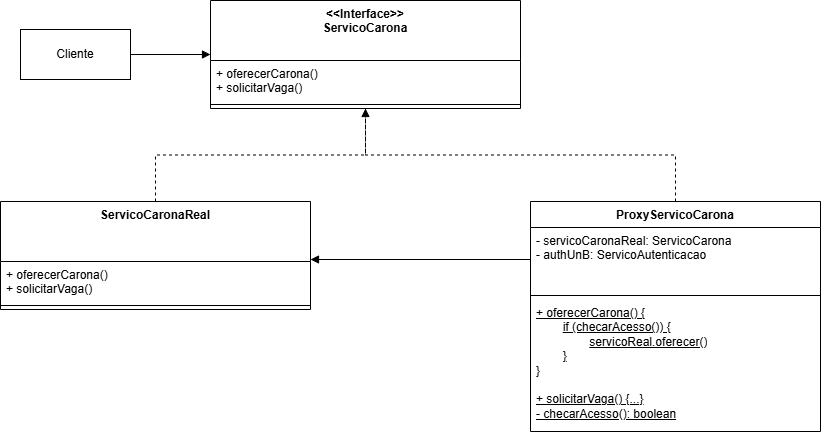

The diagram above was exported from draw.io. Its source (the exported page's mxGraphModel, read from the mxfile embedded in the PNG):
<mxGraphModel dx="1111" dy="525" grid="1" gridSize="10" guides="1" tooltips="1" connect="1" arrows="1" fold="1" page="1" pageScale="1" pageWidth="827" pageHeight="1169" math="0" shadow="0">
  <root>
    <mxCell id="0" />
    <mxCell id="1" parent="0" />
    <mxCell id="LR1MvL7PoNP5AzZNiIdY-10" value="Cliente" style="html=1;whiteSpace=wrap;" parent="1" vertex="1">
      <mxGeometry x="370" y="318" width="110" height="50" as="geometry" />
    </mxCell>
    <mxCell id="LR1MvL7PoNP5AzZNiIdY-11" value="" style="edgeStyle=orthogonalEdgeStyle;rounded=0;orthogonalLoop=1;jettySize=auto;html=1;endArrow=block;endFill=1;" parent="1" source="LR1MvL7PoNP5AzZNiIdY-10" target="LR1MvL7PoNP5AzZNiIdY-12" edge="1">
      <mxGeometry relative="1" as="geometry">
        <mxPoint x="490" y="348" as="sourcePoint" />
        <mxPoint x="576.5" y="424" as="targetPoint" />
      </mxGeometry>
    </mxCell>
    <mxCell id="LR1MvL7PoNP5AzZNiIdY-12" value="&amp;lt;&amp;lt;Interface&amp;gt;&amp;gt;&lt;div&gt;ServicoCarona&lt;/div&gt;" style="swimlane;fontStyle=1;align=center;verticalAlign=top;childLayout=stackLayout;horizontal=1;startSize=60;horizontalStack=0;resizeParent=1;resizeParentMax=0;resizeLast=0;collapsible=1;marginBottom=0;whiteSpace=wrap;html=1;" parent="1" vertex="1">
      <mxGeometry x="560" y="289" width="310" height="108" as="geometry" />
    </mxCell>
    <mxCell id="LR1MvL7PoNP5AzZNiIdY-13" value="+ oferecerCarona()&lt;div&gt;+ solicitarVaga()&lt;/div&gt;" style="text;strokeColor=none;fillColor=none;align=left;verticalAlign=top;spacingLeft=4;spacingRight=4;overflow=hidden;rotatable=0;points=[[0,0.5],[1,0.5]];portConstraint=eastwest;whiteSpace=wrap;html=1;" parent="LR1MvL7PoNP5AzZNiIdY-12" vertex="1">
      <mxGeometry y="60" width="310" height="40" as="geometry" />
    </mxCell>
    <mxCell id="LR1MvL7PoNP5AzZNiIdY-14" value="" style="line;strokeWidth=1;fillColor=none;align=left;verticalAlign=middle;spacingTop=-1;spacingLeft=3;spacingRight=3;rotatable=0;labelPosition=right;points=[];portConstraint=eastwest;strokeColor=inherit;" parent="LR1MvL7PoNP5AzZNiIdY-12" vertex="1">
      <mxGeometry y="100" width="310" height="8" as="geometry" />
    </mxCell>
    <mxCell id="--6-wV3AoOddI-AxU2iQ-15" style="edgeStyle=orthogonalEdgeStyle;rounded=0;orthogonalLoop=1;jettySize=auto;html=1;exitX=0.5;exitY=0;exitDx=0;exitDy=0;entryX=0.5;entryY=1;entryDx=0;entryDy=0;dashed=1;endArrow=none;endFill=0;" parent="1" source="--6-wV3AoOddI-AxU2iQ-12" target="LR1MvL7PoNP5AzZNiIdY-12" edge="1">
      <mxGeometry relative="1" as="geometry" />
    </mxCell>
    <mxCell id="--6-wV3AoOddI-AxU2iQ-12" value="ServicoCaronaReal" style="swimlane;fontStyle=1;align=center;verticalAlign=top;childLayout=stackLayout;horizontal=1;startSize=60;horizontalStack=0;resizeParent=1;resizeParentMax=0;resizeLast=0;collapsible=1;marginBottom=0;whiteSpace=wrap;html=1;" parent="1" vertex="1">
      <mxGeometry x="350" y="490" width="310" height="108" as="geometry" />
    </mxCell>
    <mxCell id="--6-wV3AoOddI-AxU2iQ-13" value="+ oferecerCarona()&lt;div&gt;+ solicitarVaga()&lt;/div&gt;" style="text;strokeColor=none;fillColor=none;align=left;verticalAlign=top;spacingLeft=4;spacingRight=4;overflow=hidden;rotatable=0;points=[[0,0.5],[1,0.5]];portConstraint=eastwest;whiteSpace=wrap;html=1;" parent="--6-wV3AoOddI-AxU2iQ-12" vertex="1">
      <mxGeometry y="60" width="310" height="40" as="geometry" />
    </mxCell>
    <mxCell id="--6-wV3AoOddI-AxU2iQ-14" value="" style="line;strokeWidth=1;fillColor=none;align=left;verticalAlign=middle;spacingTop=-1;spacingLeft=3;spacingRight=3;rotatable=0;labelPosition=right;points=[];portConstraint=eastwest;strokeColor=inherit;" parent="--6-wV3AoOddI-AxU2iQ-12" vertex="1">
      <mxGeometry y="100" width="310" height="8" as="geometry" />
    </mxCell>
    <mxCell id="--6-wV3AoOddI-AxU2iQ-19" style="edgeStyle=orthogonalEdgeStyle;rounded=0;orthogonalLoop=1;jettySize=auto;html=1;exitX=0.5;exitY=0;exitDx=0;exitDy=0;dashed=1;entryX=0.5;entryY=1;entryDx=0;entryDy=0;endArrow=block;endFill=1;" parent="1" source="--6-wV3AoOddI-AxU2iQ-21" target="LR1MvL7PoNP5AzZNiIdY-12" edge="1">
      <mxGeometry relative="1" as="geometry">
        <mxPoint x="945" y="490" as="sourcePoint" />
        <mxPoint x="720" y="400" as="targetPoint" />
      </mxGeometry>
    </mxCell>
    <mxCell id="--6-wV3AoOddI-AxU2iQ-21" value="ProxyServicoCarona" style="swimlane;fontStyle=1;align=center;verticalAlign=top;childLayout=stackLayout;horizontal=1;startSize=26;horizontalStack=0;resizeParent=1;resizeParentMax=0;resizeLast=0;collapsible=1;marginBottom=0;whiteSpace=wrap;html=1;" parent="1" vertex="1">
      <mxGeometry x="880" y="490" width="290" height="230" as="geometry" />
    </mxCell>
    <mxCell id="--6-wV3AoOddI-AxU2iQ-22" value="- servicoCaronaReal: ServicoCarona&lt;div&gt;- authUnB: ServicoAutenticacao&amp;nbsp;&lt;/div&gt;" style="text;strokeColor=none;fillColor=none;align=left;verticalAlign=top;spacingLeft=4;spacingRight=4;overflow=hidden;rotatable=0;points=[[0,0.5],[1,0.5]];portConstraint=eastwest;whiteSpace=wrap;html=1;" parent="--6-wV3AoOddI-AxU2iQ-21" vertex="1">
      <mxGeometry y="26" width="290" height="64" as="geometry" />
    </mxCell>
    <mxCell id="--6-wV3AoOddI-AxU2iQ-23" value="" style="line;strokeWidth=1;fillColor=none;align=left;verticalAlign=middle;spacingTop=-1;spacingLeft=3;spacingRight=3;rotatable=0;labelPosition=right;points=[];portConstraint=eastwest;strokeColor=inherit;" parent="--6-wV3AoOddI-AxU2iQ-21" vertex="1">
      <mxGeometry y="90" width="290" height="8" as="geometry" />
    </mxCell>
    <mxCell id="--6-wV3AoOddI-AxU2iQ-24" value="&lt;u&gt;+ oferecerCarona() {&lt;/u&gt;&lt;div&gt;&lt;u&gt;&lt;span style=&quot;white-space: pre;&quot;&gt;&#09;&lt;/span&gt;if (checarAcesso()) {&lt;br&gt;&lt;/u&gt;&lt;/div&gt;&lt;div&gt;&lt;u&gt;&lt;span style=&quot;white-space: pre;&quot;&gt;&#09;&lt;/span&gt;&lt;span style=&quot;white-space: pre;&quot;&gt;&#09;&lt;/span&gt;servicoReal.oferecer()&lt;br&gt;&lt;/u&gt;&lt;/div&gt;&lt;div&gt;&lt;u&gt;&lt;span style=&quot;white-space: pre;&quot;&gt;&#09;&lt;/span&gt;}&lt;/u&gt;&lt;/div&gt;&lt;div&gt;&lt;u&gt;}&lt;/u&gt;&lt;/div&gt;&lt;div&gt;&lt;u&gt;&lt;br&gt;&lt;/u&gt;&lt;/div&gt;&lt;div&gt;&lt;u&gt;+ solicitarVaga() {...}&lt;/u&gt;&lt;/div&gt;&lt;div&gt;&lt;u&gt;- checarAcesso(): boolean&lt;/u&gt;&lt;/div&gt;&lt;div&gt;&lt;u&gt;&lt;br&gt;&lt;/u&gt;&lt;/div&gt;" style="text;strokeColor=none;fillColor=none;align=left;verticalAlign=top;spacingLeft=4;spacingRight=4;overflow=hidden;rotatable=0;points=[[0,0.5],[1,0.5]];portConstraint=eastwest;whiteSpace=wrap;html=1;" parent="--6-wV3AoOddI-AxU2iQ-21" vertex="1">
      <mxGeometry y="98" width="290" height="132" as="geometry" />
    </mxCell>
    <mxCell id="--6-wV3AoOddI-AxU2iQ-26" style="edgeStyle=orthogonalEdgeStyle;rounded=0;orthogonalLoop=1;jettySize=auto;html=1;exitX=0;exitY=0.5;exitDx=0;exitDy=0;entryX=1;entryY=-0.05;entryDx=0;entryDy=0;entryPerimeter=0;endArrow=block;endFill=1;" parent="1" source="--6-wV3AoOddI-AxU2iQ-22" target="--6-wV3AoOddI-AxU2iQ-13" edge="1">
      <mxGeometry relative="1" as="geometry" />
    </mxCell>
  </root>
</mxGraphModel>